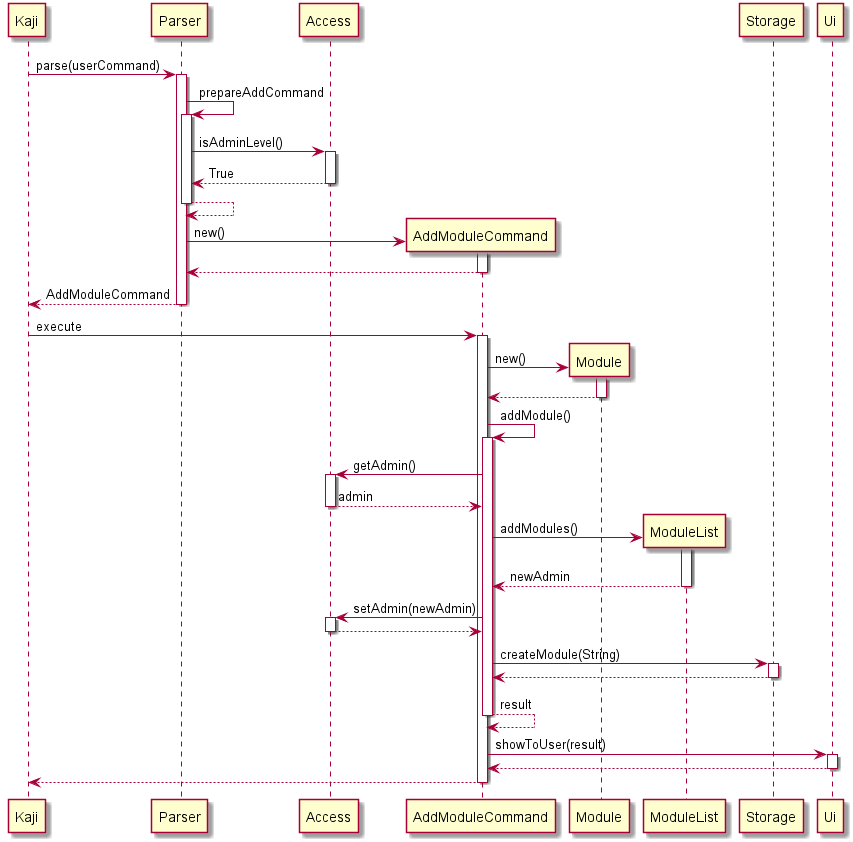

The diagram above was rendered by PlantUML. Its source (embedded in the PNG):
@startuml
Kaji -> Parser ++ : parse(userCommand)
Parser -> Parser ++ : prepareAddCommand
Parser -> Access ++ : isAdminLevel()
return True
return
create AddModuleCommand
Parser -> AddModuleCommand ++ : new()
return
return AddModuleCommand
Kaji -> AddModuleCommand ++ : execute

create Module
AddModuleCommand -> Module ++ : new()
return
AddModuleCommand -> AddModuleCommand ++ : addModule()
AddModuleCommand -> Access ++ : getAdmin()
return admin
create ModuleList
AddModuleCommand -> ModuleList ++ : addModules()
return newAdmin
AddModuleCommand -> Access ++ : setAdmin(newAdmin)
return
AddModuleCommand -> Storage ++: createModule(String)
return
return result
AddModuleCommand -> Ui ++ : showToUser(result)
return
return

@enduml